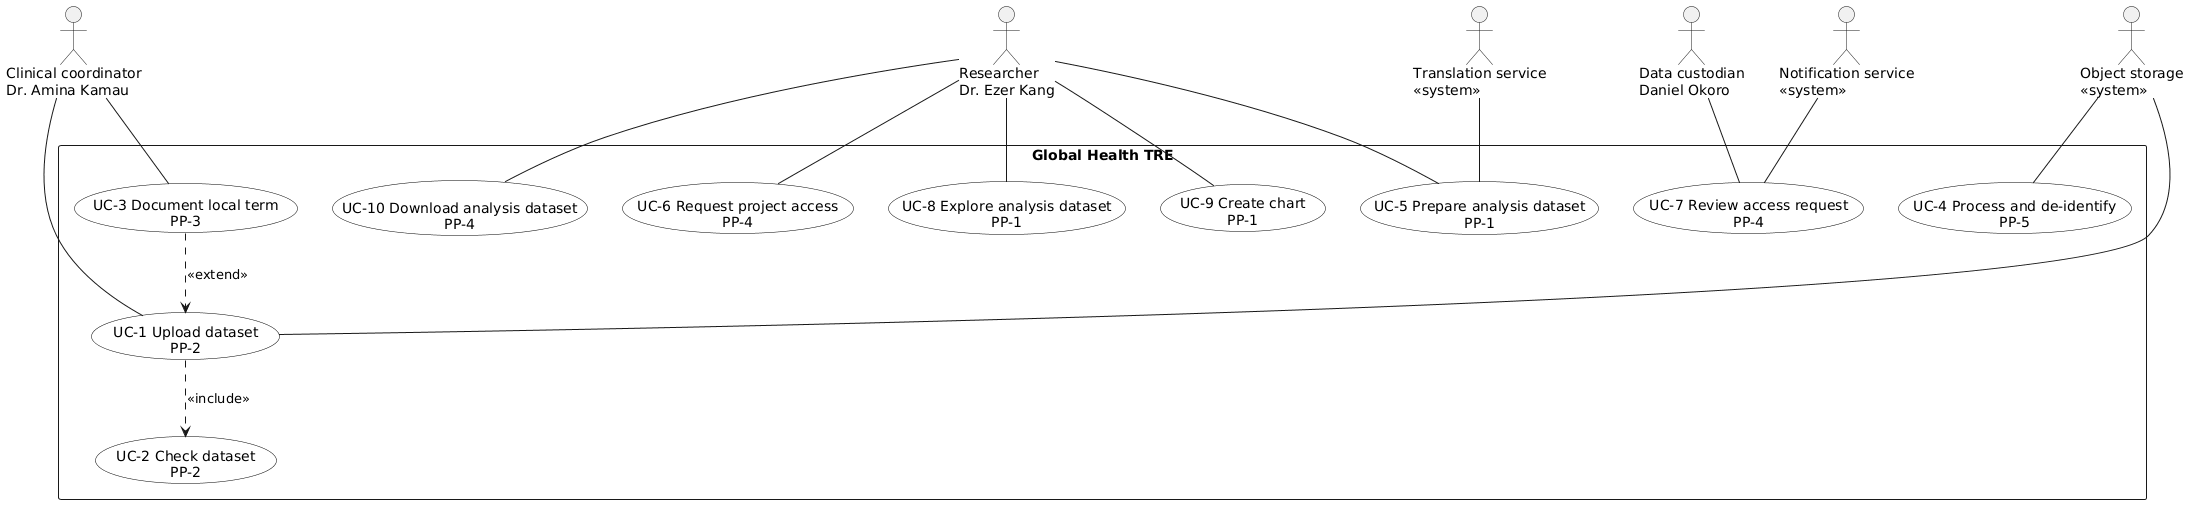

The diagram above was rendered by PlantUML. Its source (embedded in the PNG):
@startuml
skinparam shadowing false
skinparam packageStyle rectangle
skinparam usecase {
  BackgroundColor White
  BorderColor Black
}
actor "Clinical coordinator\nDr. Amina Kamau" as Coord
actor "Researcher\nDr. Ezer Kang" as Res
actor "Translation service\n<<system>>" as Trans
actor "Data custodian\nDaniel Okoro" as Cust
actor "Notification service\n<<system>>" as Note
actor "Object storage\n<<system>>" as Store

rectangle "Global Health TRE" {
  usecase "UC-1 Upload dataset\nPP-2" as UC1
  usecase "UC-2 Check dataset\nPP-2" as UC2
  usecase "UC-3 Document local term\nPP-3" as UC3
  usecase "UC-4 Process and de-identify\nPP-5" as UC4
  usecase "UC-5 Prepare analysis dataset\nPP-1" as UC5
  usecase "UC-6 Request project access\nPP-4" as UC6
  usecase "UC-7 Review access request\nPP-4" as UC7
  usecase "UC-8 Explore analysis dataset\nPP-1" as UC8
  usecase "UC-9 Create chart\nPP-1" as UC9
  usecase "UC-10 Download analysis dataset\nPP-4" as UC10
}
Coord -- UC1
Coord -- UC3
Store -- UC1
Store -- UC4
Res -- UC5
Res -- UC6
Res -- UC8
Res -- UC9
Res -- UC10
Trans -- UC5
Cust -- UC7
Note -- UC7
UC1 ..> UC2 : <<include>>
UC3 ..> UC1 : <<extend>>
@enduml